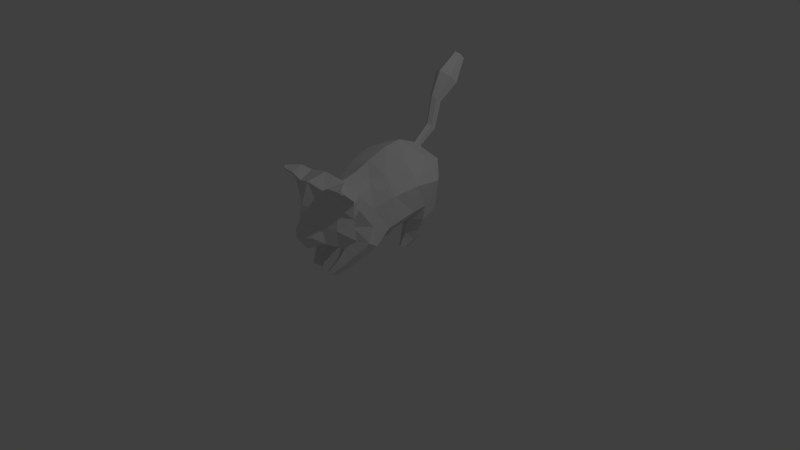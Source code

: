 # Source: Chibi_Cat.blend  (saved by Blender 2.79.0; exported with 4.5.12 LTS)
import bpy
from mathutils import Matrix  # noqa: F401  (used for matrix-valued properties, if any)

bpy.ops.wm.read_factory_settings(use_empty=True)
scene = bpy.context.scene
scene.name = 'Scene'

# ---- collections
col_collection_1 = bpy.data.collections.new('Collection 1'); scene.collection.children.link(col_collection_1)
col_collection_2 = bpy.data.collections.new('Collection 2'); scene.collection.children.link(col_collection_2)
col_collection_2.hide_render = True
col_collection_2.hide_viewport = True

# ---- world
world_world = bpy.data.worlds.new('World'); scene.world = world_world
world_world.color = (0.05088, 0.05088, 0.05088)
world_world.use_sun_shadow = False
world_world.sun_shadow_jitter_overblur = 0.0
world_world.cycles.sampling_method = 'MANUAL'

# ---- cameras
cam_camera = bpy.data.cameras.new('Camera')
cam_camera.clip_end = 100.0
cam_camera.lens = 35.0
cam_camera.sensor_width = 32.0
cam_camera.sensor_height = 18.0
cam_camera.ortho_scale = 7.314
cam_camera.dof.focus_distance = 0.0

# ---- lights
light_lamp = bpy.data.lights.new('Lamp', 'POINT')
light_lamp.transmission_factor = 0.0
light_lamp.cutoff_distance = 30.0
light_lamp.energy = 100.0
light_lamp.shadow_buffer_clip_start = 1.001
light_lamp.shadow_soft_size = 0.1
light_lamp.shadow_maximum_resolution = 0.006
light_lamp.use_absolute_resolution = True

# ---- meshes
me_cylinder = bpy.data.meshes.new('Cylinder')
me_cylinder.from_pydata([(0.2464, 0.04465, -0.1993), (0.3943, 0.4708, 0.6804), (0.3104, 0.01052, -0.1993), (0.6098, 0.2668, 0.7226), (0.3116, -0.05754, -0.1993), (0.5737, 0.07108, 0.4224), (0.2394, -0.09124, -0.1994), (0.3623, -0.03844, 0.2117), (0.1721, -0.0576, -0.1993), (0.1819, 0.01052, -0.1993), (0.2616, 0.1998, -0.05286), (0.3913, 0.1417, -0.06001), (0.3953, 0.02587, -0.07454), (0.2357, -0.0292, -0.0851), (0.1076, 0.02959, -0.08339), (0.1289, 0.144, -0.06698), (0.3439, -0.5429, 0.1367), (0.1696, -1.128, -0.2366), (0.2268, -1.154, -0.2167), (0.2275, -1.206, -0.1771), (0.1703, -1.228, -0.1499), (0.1124, -1.198, -0.1619), (0.1123, -1.154, -0.2168), (0.6145, -0.5705, 0.3422), (0.2782, -0.91, 0.3776), (0.4388, -0.6881, 0.5859), (0.329, -0.2111, 0.1627), (0.6387, -0.1665, 0.4373), (0.1078, -0.8284, -0.01415), (0.1096, -0.9664, 0.1576), (0.2607, -0.9719, 0.2179), (0.5566, -0.8542, 0.2169), (0.6019, -0.7592, 0.1593), (0.3771, -0.7543, -0.003358), (0.2732, 0.3743, 0.2715), (0.5238, 0.2829, 0.3016), (0.5381, 0.0696, 0.2317), (0.2588, -0.01895, 0.04265), (0.06972, 0.07688, 0.06068), (0.08459, 0.2853, 0.2024), (0.5692, -0.4376, 0.7064), (0.3094, -0.6381, 0.8232), (0.6526, -0.122, 0.772), (0.4501, -0.1312, 1.013), (0.0359, 0.3667, 1.048), (0.04816, 0.4078, 1.006), (0.4306, 0.1876, 1.02), (0.3867, 0.4412, 0.915), (0.06062, 0.6036, 1.241), (0.06384, 0.6592, 1.189), (0.0751, 0.6796, 1.591), (0.07522, 0.7443, 1.53), (0.1523, 0.8406, 1.861), (0.1523, 0.961, 1.747), (0.07827, 1.091, 2.08), (0.07827, 1.153, 2.021), (0.3036, -0.8056, 0.7703), (0.5474, -1.069, 0.7878), (0.433, -1.16, 0.2174), (0.6189, -1.086, 0.3507), (0.3498, -1.089, 1.021), (0.2336, -1.349, 0.5124), (0.4207, -1.249, 0.4717), (0.29, -1.337, 0.2967), (0.4775, -1.219, 0.7624), (0.2466, -1.323, 0.9702), (0.1896, -1.468, 0.3904), (0.2199, -1.351, 0.7622), (0.528, -1.058, 0.5961), (0.4067, -1.224, 0.6476), (0.6512, -1.139, 0.8855), (0.4768, -1.157, 1.068), (0.524, -1.229, 0.9234), (0.3955, -1.339, 1.035), (0.675, -1.29, 1.022), (0.6197, -1.308, 1.071), (0.6566, -1.314, 1.017), (0.599, -1.342, 1.053), (0.5064, -0.7455, 0.3869), (0.3497, -0.8509, 0.5961), (0.3738, -0.4359, 0.9407), (0.4433, 0.2158, 0.08708), (0.4513, 0.06181, 0.05087), (0.2447, -0.006375, -0.02966), (0.09277, 0.06692, -0.02155), (0.1115, 0.2182, 0.04397), (0.2661, 0.287, 0.07964), (0.2408, -0.9465, -0.1486), (0.3298, -0.8048, -0.05131), (0.4596, -0.8652, 0.008234), (0.3413, -0.9883, -0.1106), (0.4601, -0.9626, 0.08879), (0.351, -1.08, -0.04307), (0.2759, -1.03, 0.1296), (0.2519, -1.125, -0.008292), (0.1395, -0.9967, 0.08421), (0.15, -1.08, -0.0416), (0.1144, -0.8473, -0.02525), (0.1312, -0.9903, -0.1126), (-0.2464, 0.04465, -0.1993), (-0.3943, 0.4708, 0.6804), (-0.3104, 0.01052, -0.1993), (-0.6098, 0.2668, 0.7226), (-0.3116, -0.05754, -0.1993), (-0.5737, 0.07108, 0.4224), (-0.2394, -0.09124, -0.1994), (-0.3623, -0.03844, 0.2117), (-0.1721, -0.0576, -0.1993), (-0.1819, 0.01052, -0.1993), (-0.2616, 0.1998, -0.05286), (-0.3913, 0.1417, -0.06001), (-0.3953, 0.02587, -0.07454), (-0.2357, -0.0292, -0.0851), (-0.1076, 0.02959, -0.08339), (-0.1289, 0.144, -0.06698), (-0.3439, -0.5429, 0.1367), (-0.1696, -1.128, -0.2366), (-0.2268, -1.154, -0.2167), (-0.2275, -1.206, -0.1771), (-0.1703, -1.228, -0.1499), (-0.1124, -1.198, -0.1619), (-0.1123, -1.154, -0.2168), (-0.6145, -0.5705, 0.3422), (-0.2782, -0.91, 0.3776), (-0.4388, -0.6881, 0.5859), (-0.329, -0.2111, 0.1627), (-0.6387, -0.1665, 0.4373), (-0.1078, -0.8284, -0.01415), (-0.1096, -0.9664, 0.1576), (-0.2607, -0.9719, 0.2179), (-0.5566, -0.8542, 0.2169), (-0.6019, -0.7592, 0.1593), (-0.3771, -0.7543, -0.003358), (-0.2732, 0.3743, 0.2715), (-0.5238, 0.2829, 0.3016), (-0.5381, 0.0696, 0.2317), (-0.2588, -0.01895, 0.04265), (-0.06972, 0.07688, 0.06068), (-0.08459, 0.2853, 0.2024), (-0.5692, -0.4376, 0.7064), (-0.3094, -0.6381, 0.8232), (-0.6526, -0.122, 0.772), (-0.4501, -0.1312, 1.013), (-0.0359, 0.3667, 1.048), (-0.04816, 0.4078, 1.006), (-0.4306, 0.1876, 1.02), (-0.3867, 0.4412, 0.915), (-0.06062, 0.6036, 1.241), (-0.06384, 0.6592, 1.189), (-0.0751, 0.6796, 1.591), (-0.07522, 0.7443, 1.53), (-0.1523, 0.8406, 1.861), (-0.1523, 0.961, 1.747), (-0.07827, 1.091, 2.08), (-0.07827, 1.153, 2.021), (-0.3036, -0.8056, 0.7703), (-0.5474, -1.069, 0.7878), (-0.433, -1.16, 0.2174), (-0.6189, -1.086, 0.3507), (-0.3498, -1.089, 1.021), (-0.2336, -1.349, 0.5124), (-0.4207, -1.249, 0.4717), (-0.29, -1.337, 0.2967), (-0.4775, -1.219, 0.7624), (-0.2466, -1.323, 0.9702), (-0.1896, -1.468, 0.3904), (-0.2199, -1.351, 0.7622), (-0.528, -1.058, 0.5961), (-0.4067, -1.224, 0.6476), (-0.6512, -1.139, 0.8855), (-0.4768, -1.157, 1.068), (-0.524, -1.229, 0.9234), (-0.3955, -1.339, 1.035), (-0.675, -1.29, 1.022), (-0.6197, -1.308, 1.071), (-0.6566, -1.314, 1.017), (-0.599, -1.342, 1.053), (0.0, 0.07934, 0.1385), (0.0, 0.4561, 0.5095), (0.0, -0.5236, 0.08841), (0.0, -0.9591, 0.2918), (0.0, -0.7381, 0.03991), (0.0, -0.2066, 0.05949), (0.0, -0.6496, 0.9455), (0.0, -0.1723, 1.141), (0.0, 0.431, 0.9862), (0.0, 0.3466, 1.069), (0.0, 0.485, 0.7672), (0.0, 0.08611, 1.175), (0.0, 0.6899, 1.163), (0.0, 0.5766, 1.268), (0.0, 0.7802, 1.5), (0.0, 0.6482, 1.621), (0.0, 1.028, 1.692), (0.0, 0.7821, 1.918), (0.0, 1.188, 1.993), (0.0, 1.06, 2.11), (0.0, -0.8541, 0.8886), (0.0, -1.102, 1.083), (0.0, -1.203, 0.1527), (0.0, -1.38, 1.039), (0.0, -1.478, 0.7667), (0.0, -1.483, 0.5327), (0.0, -1.432, 0.1825), (0.0, -1.577, 0.3784), (-0.5064, -0.7455, 0.3869), (-0.3497, -0.8509, 0.5961), (-0.3738, -0.4359, 0.9407), (0.0, -0.4474, 1.031), (-0.4433, 0.2158, 0.08708), (-0.4513, 0.06181, 0.05087), (-0.2447, -0.006375, -0.02966), (-0.09277, 0.06692, -0.02155), (-0.1115, 0.2182, 0.04397), (-0.2661, 0.287, 0.07964), (-0.2408, -0.9465, -0.1486), (-0.3298, -0.8048, -0.05131), (-0.4596, -0.8652, 0.008234), (-0.3413, -0.9883, -0.1106), (-0.4601, -0.9626, 0.08879), (-0.351, -1.08, -0.04307), (-0.2759, -1.03, 0.1296), (-0.2519, -1.125, -0.008292), (-0.1395, -0.9967, 0.08421), (-0.15, -1.08, -0.0416), (-0.1144, -0.8473, -0.02525), (-0.1312, -0.9903, -0.1126)], [], [(34, 1, 3, 35), (35, 3, 5, 36), (36, 5, 7, 37), (37, 7, 177, 38), (38, 177, 178, 39), (39, 178, 1, 34), (0, 2, 4, 6, 8, 9), (9, 15, 10, 0), (8, 14, 15, 9), (6, 13, 14, 8), (4, 12, 13, 6), (2, 11, 12, 4), (0, 10, 11, 2), (182, 177, 7, 26), (17, 18, 19, 20, 21, 22), (29, 180, 181, 28), (91, 31, 30, 93), (93, 30, 29, 95), (97, 28, 33, 88), (89, 32, 31, 91), (95, 29, 28, 97), (33, 16, 23, 32), (28, 181, 16, 33), (30, 24, 180, 29), (26, 27, 23, 16), (181, 179, 16), (7, 5, 27, 26), (179, 182, 26, 16), (18, 90, 92, 19), (20, 94, 96, 21), (22, 98, 87, 17), (17, 87, 90, 18), (19, 92, 94, 20), (21, 96, 98, 22), (85, 39, 34, 86), (84, 38, 39, 85), (83, 37, 38, 84), (82, 36, 37, 83), (81, 35, 36, 82), (86, 34, 35, 81), (80, 43, 184, 208), (40, 42, 43, 80), (23, 27, 42, 40), (43, 42, 3, 46), (5, 3, 42, 27), (43, 46, 188, 184), (186, 188, 46, 44), (1, 178, 187, 47), (45, 44, 46, 47), (45, 47, 187, 185), (44, 45, 49, 48), (1, 47, 46, 3), (45, 185, 189, 49), (186, 44, 48, 190), (190, 48, 50, 192), (48, 49, 51, 50), (49, 189, 191, 51), (192, 50, 52, 194), (50, 51, 53, 52), (51, 191, 193, 53), (194, 52, 54, 196), (52, 53, 55, 54), (53, 193, 195, 55), (195, 196, 54, 55), (183, 197, 56, 41), (199, 58, 63, 203), (63, 58, 59, 62), (68, 69, 62, 59), (200, 65, 60, 198), (57, 64, 69, 68), (66, 61, 202, 204), (67, 201, 202, 61), (201, 67, 65, 200), (69, 64, 65, 67), (66, 204, 203, 63), (62, 61, 66, 63), (60, 57, 56), (58, 199, 180, 24), (59, 58, 24), (61, 62, 69, 67), (73, 72, 76, 77), (57, 60, 71, 70), (60, 65, 73, 71), (65, 64, 72, 73), (72, 70, 74, 76), (71, 73, 77, 75), (75, 77, 76, 74), (70, 71, 75, 74), (198, 60, 56, 197), (24, 30, 31, 78), (68, 59, 24, 79), (23, 78, 31, 32), (79, 56, 57, 68), (79, 24, 78, 25), (25, 41, 56, 79), (64, 57, 70, 72), (23, 40, 25, 78), (80, 41, 25, 40), (208, 183, 41, 80), (10, 86, 81, 11), (11, 81, 82, 12), (12, 82, 83, 13), (13, 83, 84, 14), (14, 84, 85, 15), (15, 85, 86, 10), (88, 89, 90, 87), (89, 91, 92, 90), (91, 93, 94, 92), (93, 95, 96, 94), (95, 97, 98, 96), (97, 88, 87, 98), (88, 33, 32, 89), (133, 134, 102, 100), (134, 135, 104, 102), (135, 136, 106, 104), (136, 137, 177, 106), (137, 138, 178, 177), (138, 133, 100, 178), (99, 108, 107, 105, 103, 101), (108, 99, 109, 114), (107, 108, 114, 113), (105, 107, 113, 112), (103, 105, 112, 111), (101, 103, 111, 110), (99, 101, 110, 109), (182, 125, 106, 177), (116, 121, 120, 119, 118, 117), (128, 127, 181, 180), (219, 221, 129, 130), (221, 223, 128, 129), (225, 216, 132, 127), (217, 219, 130, 131), (223, 225, 127, 128), (132, 131, 122, 115), (127, 132, 115, 181), (129, 128, 180, 123), (125, 115, 122, 126), (181, 115, 179), (106, 125, 126, 104), (179, 115, 125, 182), (117, 118, 220, 218), (119, 120, 224, 222), (121, 116, 215, 226), (116, 117, 218, 215), (118, 119, 222, 220), (120, 121, 226, 224), (213, 214, 133, 138), (212, 213, 138, 137), (211, 212, 137, 136), (210, 211, 136, 135), (209, 210, 135, 134), (214, 209, 134, 133), (207, 208, 184, 142), (139, 207, 142, 141), (122, 139, 141, 126), (142, 145, 102, 141), (104, 126, 141, 102), (142, 184, 188, 145), (186, 143, 145, 188), (100, 146, 187, 178), (144, 146, 145, 143), (144, 185, 187, 146), (143, 147, 148, 144), (100, 102, 145, 146), (144, 148, 189, 185), (186, 190, 147, 143), (190, 192, 149, 147), (147, 149, 150, 148), (148, 150, 191, 189), (192, 194, 151, 149), (149, 151, 152, 150), (150, 152, 193, 191), (194, 196, 153, 151), (151, 153, 154, 152), (152, 154, 195, 193), (195, 154, 153, 196), (183, 140, 155, 197), (199, 203, 162, 157), (162, 161, 158, 157), (167, 158, 161, 168), (200, 198, 159, 164), (156, 167, 168, 163), (165, 204, 202, 160), (166, 160, 202, 201), (201, 200, 164, 166), (168, 166, 164, 163), (165, 162, 203, 204), (161, 162, 165, 160), (159, 155, 156), (157, 123, 180, 199), (158, 123, 157), (160, 166, 168, 161), (172, 176, 175, 171), (156, 169, 170, 159), (159, 170, 172, 164), (164, 172, 171, 163), (171, 175, 173, 169), (170, 174, 176, 172), (174, 173, 175, 176), (169, 173, 174, 170), (198, 197, 155, 159), (123, 205, 130, 129), (167, 206, 123, 158), (122, 131, 130, 205), (206, 167, 156, 155), (206, 124, 205, 123), (124, 206, 155, 140), (163, 171, 169, 156), (122, 205, 124, 139), (207, 139, 124, 140), (208, 207, 140, 183), (109, 110, 209, 214), (110, 111, 210, 209), (111, 112, 211, 210), (112, 113, 212, 211), (113, 114, 213, 212), (114, 109, 214, 213), (216, 215, 218, 217), (217, 218, 220, 219), (219, 220, 222, 221), (221, 222, 224, 223), (223, 224, 226, 225), (225, 226, 215, 216), (216, 217, 131, 132)])
_ca = me_cylinder.color_attributes.new('Col', 'BYTE_COLOR', 'CORNER')
_ca.data.foreach_set('color', [1.0, 1.0, 1.0, 1.0, 1.0, 1.0, 1.0, 1.0, 1.0, 1.0, 1.0, 1.0, 1.0, 1.0, 1.0, 1.0, 1.0, 1.0, 1.0, 1.0, 1.0, 1.0, 1.0, 1.0, 1.0, 1.0, 1.0, 1.0, 1.0, 1.0, 1.0, 1.0, 1.0, 1.0, 1.0, 1.0, 1.0, 1.0, 1.0, 1.0, 1.0, 1.0, 1.0, 1.0, 1.0, 1.0, 1.0, 1.0, 1.0, 1.0, 1.0, 1.0, 1.0, 1.0, 1.0, 1.0, 1.0, 1.0, 1.0, 1.0, 1.0, 1.0, 1.0, 1.0, 1.0, 1.0, 1.0, 1.0, 1.0, 1.0, 1.0, 1.0, 1.0, 1.0, 1.0, 1.0, 1.0, 1.0, 1.0, 1.0, 1.0, 1.0, 1.0, 1.0, 1.0, 1.0, 1.0, 1.0, 1.0, 1.0, 1.0, 1.0, 1.0, 1.0, 1.0, 1.0, 1.0, 1.0, 1.0, 1.0, 1.0, 1.0, 1.0, 1.0, 1.0, 1.0, 1.0, 1.0, 1.0, 1.0, 1.0, 1.0, 1.0, 1.0, 1.0, 1.0, 1.0, 1.0, 1.0, 1.0, 1.0, 1.0, 1.0, 1.0, 1.0, 1.0, 1.0, 1.0, 1.0, 1.0, 1.0, 1.0, 1.0, 1.0, 1.0, 1.0, 1.0, 1.0, 1.0, 1.0, 1.0, 1.0, 1.0, 1.0, 1.0, 1.0, 1.0, 1.0, 1.0, 1.0, 1.0, 1.0, 1.0, 1.0, 1.0, 1.0, 1.0, 1.0, 1.0, 1.0, 1.0, 1.0, 1.0, 1.0, 1.0, 1.0, 1.0, 1.0, 1.0, 1.0, 1.0, 1.0, 1.0, 1.0, 1.0, 1.0, 1.0, 1.0, 1.0, 1.0, 1.0, 1.0, 1.0, 1.0, 1.0, 1.0, 1.0, 1.0, 1.0, 1.0, 1.0, 1.0, 1.0, 1.0, 1.0, 1.0, 1.0, 1.0, 1.0, 1.0, 1.0, 1.0, 1.0, 1.0, 1.0, 1.0, 1.0, 1.0, 1.0, 1.0, 1.0, 1.0, 1.0, 1.0, 1.0, 1.0, 1.0, 1.0, 1.0, 1.0, 1.0, 1.0, 1.0, 1.0, 1.0, 1.0, 1.0, 1.0, 1.0, 1.0, 1.0, 1.0, 1.0, 1.0, 1.0, 1.0, 1.0, 1.0, 1.0, 1.0, 1.0, 1.0, 1.0, 1.0, 1.0, 1.0, 1.0, 1.0, 1.0, 1.0, 1.0, 1.0, 1.0, 1.0, 1.0, 1.0, 1.0, 1.0, 1.0, 1.0, 1.0, 1.0, 1.0, 1.0, 1.0, 1.0, 1.0, 1.0, 1.0, 1.0, 1.0, 1.0, 1.0, 1.0, 1.0, 1.0, 1.0, 1.0, 1.0, 1.0, 1.0, 1.0, 1.0, 1.0, 1.0, 1.0, 1.0, 1.0, 1.0, 1.0, 1.0, 1.0, 1.0, 1.0, 1.0, 1.0, 1.0, 1.0, 1.0, 1.0, 1.0, 1.0, 1.0, 1.0, 1.0, 1.0, 1.0, 1.0, 1.0, 1.0, 1.0, 1.0, 1.0, 1.0, 1.0, 1.0, 1.0, 1.0, 1.0, 1.0, 1.0, 1.0, 1.0, 1.0, 1.0, 1.0, 1.0, 1.0, 1.0, 1.0, 1.0, 1.0, 1.0, 1.0, 1.0, 1.0, 1.0, 1.0, 1.0, 1.0, 1.0, 1.0, 1.0, 1.0, 1.0, 1.0, 1.0, 1.0, 1.0, 1.0, 1.0, 1.0, 1.0, 1.0, 1.0, 1.0, 1.0, 1.0, 1.0, 1.0, 1.0, 1.0, 1.0, 1.0, 1.0, 1.0, 1.0, 1.0, 1.0, 1.0, 1.0, 1.0, 1.0, 1.0, 1.0, 1.0, 1.0, 1.0, 1.0, 1.0, 1.0, 1.0, 1.0, 1.0, 1.0, 1.0, 1.0, 1.0, 1.0, 1.0, 1.0, 1.0, 1.0, 1.0, 1.0, 1.0, 1.0, 1.0, 1.0, 1.0, 1.0, 1.0, 1.0, 1.0, 1.0, 1.0, 1.0, 1.0, 1.0, 1.0, 1.0, 1.0, 1.0, 1.0, 1.0, 1.0, 1.0, 1.0, 1.0, 1.0, 1.0, 1.0, 1.0, 1.0, 1.0, 1.0, 1.0, 1.0, 1.0, 1.0, 1.0, 1.0, 1.0, 1.0, 1.0, 1.0, 1.0, 1.0, 1.0, 1.0, 1.0, 1.0, 1.0, 1.0, 1.0, 1.0, 1.0, 1.0, 1.0, 1.0, 1.0, 1.0, 1.0, 1.0, 1.0, 1.0, 1.0, 1.0, 1.0, 1.0, 1.0, 1.0, 1.0, 1.0, 1.0, 1.0, 1.0, 1.0, 1.0, 1.0, 1.0, 1.0, 1.0, 1.0, 1.0, 1.0, 1.0, 1.0, 1.0, 1.0, 1.0, 1.0, 1.0, 1.0, 1.0, 1.0, 1.0, 1.0, 1.0, 1.0, 1.0, 1.0, 1.0, 1.0, 1.0, 1.0, 1.0, 1.0, 1.0, 1.0, 1.0, 1.0, 1.0, 1.0, 1.0, 1.0, 1.0, 1.0, 1.0, 1.0, 1.0, 1.0, 1.0, 1.0, 1.0, 1.0, 1.0, 1.0, 1.0, 1.0, 1.0, 1.0, 1.0, 1.0, 1.0, 1.0, 1.0, 1.0, 1.0, 1.0, 1.0, 1.0, 1.0, 1.0, 1.0, 1.0, 1.0, 1.0, 1.0, 1.0, 1.0, 1.0, 1.0, 1.0, 1.0, 1.0, 1.0, 1.0, 1.0, 1.0, 1.0, 1.0, 1.0, 1.0, 1.0, 1.0, 1.0, 1.0, 1.0, 1.0, 1.0, 1.0, 1.0, 1.0, 1.0, 1.0, 1.0, 1.0, 1.0, 1.0, 1.0, 1.0, 1.0, 1.0, 1.0, 1.0, 1.0, 1.0, 1.0, 1.0, 1.0, 1.0, 1.0, 1.0, 1.0, 1.0, 1.0, 1.0, 1.0, 1.0, 1.0, 1.0, 1.0, 1.0, 1.0, 1.0, 1.0, 1.0, 1.0, 1.0, 1.0, 1.0, 1.0, 1.0, 1.0, 1.0, 1.0, 1.0, 1.0, 1.0, 1.0, 1.0, 1.0, 1.0, 1.0, 1.0, 1.0, 1.0, 1.0, 1.0, 1.0, 1.0, 1.0, 1.0, 1.0, 1.0, 1.0, 1.0, 1.0, 1.0, 1.0, 1.0, 1.0, 1.0, 1.0, 1.0, 1.0, 1.0, 1.0, 1.0, 1.0, 1.0, 1.0, 1.0, 1.0, 1.0, 1.0, 1.0, 1.0, 1.0, 1.0, 1.0, 1.0, 1.0, 1.0, 1.0, 1.0, 1.0, 1.0, 1.0, 1.0, 1.0, 1.0, 1.0, 1.0, 1.0, 1.0, 1.0, 1.0, 1.0, 1.0, 1.0, 1.0, 1.0, 1.0, 1.0, 1.0, 1.0, 1.0, 1.0, 1.0, 1.0, 1.0, 1.0, 1.0, 1.0, 1.0, 1.0, 1.0, 1.0, 1.0, 1.0, 1.0, 1.0, 1.0, 1.0, 1.0, 1.0, 1.0, 1.0, 1.0, 1.0, 1.0, 1.0, 1.0, 1.0, 1.0, 1.0, 1.0, 1.0, 1.0, 1.0, 1.0, 1.0, 1.0, 1.0, 1.0, 1.0, 1.0, 1.0, 1.0, 1.0, 1.0, 1.0, 1.0, 1.0, 1.0, 1.0, 1.0, 1.0, 1.0, 1.0, 1.0, 1.0, 1.0, 1.0, 1.0, 1.0, 1.0, 1.0, 1.0, 1.0, 1.0, 1.0, 1.0, 1.0, 1.0, 1.0, 1.0, 1.0, 1.0, 1.0, 1.0, 1.0, 1.0, 1.0, 1.0, 1.0, 1.0, 1.0, 1.0, 1.0, 1.0, 1.0, 1.0, 1.0, 1.0, 1.0, 1.0, 1.0, 1.0, 1.0, 1.0, 1.0, 1.0, 1.0, 1.0, 1.0, 1.0, 1.0, 1.0, 1.0, 1.0, 1.0, 1.0, 1.0, 1.0, 1.0, 1.0, 1.0, 1.0, 1.0, 1.0, 1.0, 1.0, 1.0, 1.0, 1.0, 1.0, 1.0, 1.0, 1.0, 1.0, 1.0, 1.0, 1.0, 1.0, 1.0, 1.0, 1.0, 1.0, 1.0, 1.0, 1.0, 1.0, 1.0, 1.0, 1.0, 1.0, 1.0, 1.0, 1.0, 1.0, 1.0, 1.0, 1.0, 1.0, 1.0, 1.0, 1.0, 1.0, 1.0, 1.0, 1.0, 1.0, 1.0, 1.0, 1.0, 1.0, 1.0, 1.0, 1.0, 1.0, 1.0, 1.0, 1.0, 1.0, 1.0, 1.0, 1.0, 1.0, 1.0, 1.0, 1.0, 1.0, 1.0, 1.0, 1.0, 1.0, 1.0, 1.0, 1.0, 1.0, 1.0, 1.0, 1.0, 1.0, 1.0, 1.0, 1.0, 1.0, 1.0, 1.0, 1.0, 1.0, 1.0, 1.0, 1.0, 1.0, 1.0, 1.0, 1.0, 1.0, 1.0, 1.0, 1.0, 1.0, 1.0, 1.0, 1.0, 1.0, 1.0, 1.0, 1.0, 1.0, 1.0, 1.0, 1.0, 1.0, 1.0, 1.0, 1.0, 1.0, 1.0, 1.0, 1.0, 1.0, 1.0, 1.0, 1.0, 1.0, 1.0, 1.0, 1.0, 1.0, 1.0, 1.0, 1.0, 1.0, 1.0, 1.0, 1.0, 1.0, 1.0, 1.0, 1.0, 1.0, 1.0, 1.0, 1.0, 1.0, 1.0, 1.0, 1.0, 1.0, 1.0, 1.0, 1.0, 1.0, 1.0, 1.0, 1.0, 1.0, 1.0, 1.0, 1.0, 1.0, 1.0, 1.0, 1.0, 1.0, 1.0, 1.0, 1.0, 1.0, 1.0, 1.0, 1.0, 1.0, 1.0, 1.0, 1.0, 1.0, 1.0, 1.0, 1.0, 1.0, 1.0, 1.0, 1.0, 1.0, 1.0, 1.0, 1.0, 1.0, 1.0, 1.0, 1.0, 1.0, 1.0, 1.0, 1.0, 1.0, 1.0, 1.0, 1.0, 1.0, 1.0, 1.0, 1.0, 1.0, 1.0, 1.0, 1.0, 1.0, 1.0, 1.0, 1.0, 1.0, 1.0, 1.0, 1.0, 1.0, 1.0, 1.0, 1.0, 1.0, 1.0, 1.0, 1.0, 1.0, 1.0, 1.0, 1.0, 1.0, 1.0, 1.0, 1.0, 1.0, 1.0, 1.0, 1.0, 1.0, 1.0, 1.0, 1.0, 1.0, 1.0, 1.0, 1.0, 1.0, 1.0, 1.0, 1.0, 1.0, 1.0, 1.0, 1.0, 1.0, 1.0, 1.0, 1.0, 1.0, 1.0, 1.0, 1.0, 1.0, 1.0, 1.0, 1.0, 1.0, 1.0, 1.0, 1.0, 1.0, 1.0, 1.0, 1.0, 1.0, 1.0, 1.0, 1.0, 1.0, 1.0, 1.0, 1.0, 1.0, 1.0, 1.0, 1.0, 1.0, 1.0, 1.0, 1.0, 1.0, 1.0, 1.0, 1.0, 1.0, 1.0, 1.0, 1.0, 1.0, 1.0, 1.0, 1.0, 1.0, 1.0, 1.0, 1.0, 1.0, 1.0, 1.0, 1.0, 1.0, 1.0, 1.0, 1.0, 1.0, 1.0, 1.0, 1.0, 1.0, 1.0, 1.0, 1.0, 1.0, 1.0, 1.0, 1.0, 1.0, 1.0, 1.0, 1.0, 1.0, 1.0, 1.0, 1.0, 1.0, 1.0, 1.0, 1.0, 1.0, 1.0, 1.0, 1.0, 1.0, 1.0, 1.0, 1.0, 1.0, 1.0, 1.0, 1.0, 1.0, 1.0, 1.0, 1.0, 1.0, 1.0, 1.0, 1.0, 1.0, 1.0, 1.0, 1.0, 1.0, 1.0, 1.0, 1.0, 1.0, 1.0, 1.0, 1.0, 1.0, 1.0, 1.0, 1.0, 1.0, 1.0, 1.0, 1.0, 1.0, 1.0, 1.0, 1.0, 1.0, 1.0, 1.0, 1.0, 1.0, 1.0, 1.0, 1.0, 1.0, 1.0, 1.0, 1.0, 1.0, 1.0, 1.0, 1.0, 1.0, 1.0, 1.0, 1.0, 1.0, 1.0, 1.0, 1.0, 1.0, 1.0, 1.0, 1.0, 1.0, 1.0, 1.0, 1.0, 1.0, 1.0, 1.0, 1.0, 1.0, 1.0, 1.0, 1.0, 1.0, 1.0, 1.0, 1.0, 1.0, 1.0, 1.0, 1.0, 1.0, 1.0, 1.0, 1.0, 1.0, 1.0, 1.0, 1.0, 1.0, 1.0, 1.0, 1.0, 1.0, 1.0, 1.0, 1.0, 1.0, 1.0, 1.0, 1.0, 1.0, 1.0, 1.0, 1.0, 1.0, 1.0, 1.0, 1.0, 1.0, 1.0, 1.0, 1.0, 1.0, 1.0, 1.0, 1.0, 1.0, 1.0, 1.0, 1.0, 1.0, 1.0, 1.0, 1.0, 1.0, 1.0, 1.0, 1.0, 1.0, 1.0, 1.0, 1.0, 1.0, 1.0, 1.0, 1.0, 1.0, 1.0, 1.0, 1.0, 1.0, 1.0, 1.0, 1.0, 1.0, 1.0, 1.0, 1.0, 1.0, 1.0, 1.0, 1.0, 1.0, 1.0, 1.0, 1.0, 1.0, 1.0, 1.0, 1.0, 1.0, 1.0, 1.0, 1.0, 1.0, 1.0, 1.0, 1.0, 1.0, 1.0, 1.0, 1.0, 1.0, 1.0, 1.0, 1.0, 1.0, 1.0, 1.0, 1.0, 1.0, 1.0, 1.0, 1.0, 1.0, 1.0, 1.0, 1.0, 1.0, 1.0, 1.0, 1.0, 1.0, 1.0, 1.0, 1.0, 1.0, 1.0, 1.0, 1.0, 1.0, 1.0, 1.0, 1.0, 1.0, 1.0, 1.0, 1.0, 1.0, 1.0, 1.0, 1.0, 1.0, 1.0, 1.0, 1.0, 1.0, 1.0, 1.0, 1.0, 1.0, 1.0, 1.0, 1.0, 1.0, 1.0, 1.0, 1.0, 1.0, 1.0, 1.0, 1.0, 1.0, 1.0, 1.0, 1.0, 1.0, 1.0, 1.0, 1.0, 1.0, 1.0, 1.0, 1.0, 1.0, 1.0, 1.0, 1.0, 1.0, 1.0, 1.0, 1.0, 1.0, 1.0, 1.0, 1.0, 1.0, 1.0, 1.0, 1.0, 1.0, 1.0, 1.0, 1.0, 1.0, 1.0, 1.0, 1.0, 1.0, 1.0, 1.0, 1.0, 1.0, 1.0, 1.0, 1.0, 1.0, 1.0, 1.0, 1.0, 1.0, 1.0, 1.0, 1.0, 1.0, 1.0, 1.0, 1.0, 1.0, 1.0, 1.0, 1.0, 1.0, 1.0, 1.0, 1.0, 1.0, 1.0, 1.0, 1.0, 1.0, 1.0, 1.0, 1.0, 1.0, 1.0, 1.0, 1.0, 1.0, 1.0, 1.0, 1.0, 1.0, 1.0, 1.0, 1.0, 1.0, 1.0, 1.0, 1.0, 1.0, 1.0, 1.0, 1.0, 1.0, 1.0, 1.0, 1.0, 1.0, 1.0, 1.0, 1.0, 1.0, 1.0, 1.0, 1.0, 1.0, 1.0, 1.0, 1.0, 1.0, 1.0, 1.0, 1.0, 1.0, 1.0, 1.0, 1.0, 1.0, 1.0, 1.0, 1.0, 1.0, 1.0, 1.0, 1.0, 1.0, 1.0, 1.0, 1.0, 1.0, 1.0, 1.0, 1.0, 1.0, 1.0, 1.0, 1.0, 1.0, 1.0, 1.0, 1.0, 1.0, 1.0, 1.0, 1.0, 1.0, 1.0, 1.0, 1.0, 1.0, 1.0, 1.0, 1.0, 1.0, 1.0, 1.0, 1.0, 1.0, 1.0, 1.0, 1.0, 1.0, 1.0, 1.0, 1.0, 1.0, 1.0, 1.0, 1.0, 1.0, 1.0, 1.0, 1.0, 1.0, 1.0, 1.0, 1.0, 1.0, 1.0, 1.0, 1.0, 1.0, 1.0, 1.0, 1.0, 1.0, 1.0, 1.0, 1.0, 1.0, 1.0, 1.0, 1.0, 1.0, 1.0, 1.0, 1.0, 1.0, 1.0, 1.0, 1.0, 1.0, 1.0, 1.0, 1.0, 1.0, 1.0, 1.0, 1.0, 1.0, 1.0, 1.0, 1.0, 1.0, 1.0, 1.0, 1.0, 1.0, 1.0, 1.0, 1.0, 1.0, 1.0, 1.0, 1.0, 1.0, 1.0, 1.0, 1.0, 1.0, 1.0, 1.0, 1.0, 1.0, 1.0, 1.0, 1.0, 1.0, 1.0, 1.0, 1.0, 1.0, 1.0, 1.0, 1.0, 1.0, 1.0, 1.0, 1.0, 1.0, 1.0, 1.0, 1.0, 1.0, 1.0, 1.0, 1.0, 1.0, 1.0, 1.0, 1.0, 1.0, 1.0, 1.0, 1.0, 1.0, 1.0, 1.0, 1.0, 1.0, 1.0, 1.0, 1.0, 1.0, 1.0, 1.0, 1.0, 1.0, 1.0, 1.0, 1.0, 1.0, 1.0, 1.0, 1.0, 1.0, 1.0, 1.0, 1.0, 1.0, 1.0, 1.0, 1.0, 1.0, 1.0, 1.0, 1.0, 1.0, 1.0, 1.0, 1.0, 1.0, 1.0, 1.0, 1.0, 1.0, 1.0, 1.0, 1.0, 1.0, 1.0, 1.0, 1.0, 1.0, 1.0, 1.0, 1.0, 1.0, 1.0, 1.0, 1.0, 1.0, 1.0, 1.0, 1.0, 1.0, 1.0, 1.0, 1.0, 1.0, 1.0, 1.0, 1.0, 1.0, 1.0, 1.0, 1.0, 1.0, 1.0, 1.0, 1.0, 1.0, 1.0, 1.0, 1.0, 1.0, 1.0, 1.0, 1.0, 1.0, 1.0, 1.0, 1.0, 1.0, 1.0, 1.0, 1.0, 1.0, 1.0, 1.0, 1.0, 1.0, 1.0, 1.0, 1.0, 1.0, 1.0, 1.0, 1.0, 1.0, 1.0, 1.0, 1.0, 1.0, 1.0, 1.0, 1.0, 1.0, 1.0, 1.0, 1.0, 1.0, 1.0, 1.0, 1.0, 1.0, 1.0, 1.0, 1.0, 1.0, 1.0, 1.0, 1.0, 1.0, 1.0, 1.0, 1.0, 1.0, 1.0, 1.0, 1.0, 1.0, 1.0, 1.0, 1.0, 1.0, 1.0, 1.0, 1.0, 1.0, 1.0, 1.0, 1.0, 1.0, 1.0, 1.0, 1.0, 1.0, 1.0, 1.0, 1.0, 1.0, 1.0, 1.0, 1.0, 1.0, 1.0, 1.0, 1.0, 1.0, 1.0, 1.0, 1.0, 1.0, 1.0, 1.0, 1.0, 1.0, 1.0, 1.0, 1.0, 1.0, 1.0, 1.0, 1.0, 1.0, 1.0, 1.0, 1.0, 1.0, 1.0, 1.0, 1.0, 1.0, 1.0, 1.0, 1.0, 1.0, 1.0, 1.0, 1.0, 1.0, 1.0, 1.0, 1.0, 1.0, 1.0, 1.0, 1.0, 1.0, 1.0, 1.0, 1.0, 1.0, 1.0, 1.0, 1.0, 1.0, 1.0, 1.0, 1.0, 1.0, 1.0, 1.0, 1.0, 1.0, 1.0, 1.0, 1.0, 1.0, 1.0, 1.0, 1.0, 1.0, 1.0, 1.0, 1.0, 1.0, 1.0, 1.0, 1.0, 1.0, 1.0, 1.0, 1.0, 1.0, 1.0, 1.0, 1.0, 1.0, 1.0, 1.0, 1.0, 1.0, 1.0, 1.0, 1.0, 1.0, 1.0, 1.0, 1.0, 1.0, 1.0, 1.0, 1.0, 1.0, 1.0, 1.0, 1.0, 1.0, 1.0, 1.0, 1.0, 1.0, 1.0, 1.0, 1.0, 1.0, 1.0, 1.0, 1.0, 1.0, 1.0, 1.0, 1.0, 1.0, 1.0, 1.0, 1.0, 1.0, 1.0, 1.0, 1.0, 1.0, 1.0, 1.0, 1.0, 1.0, 1.0, 1.0, 1.0, 1.0, 1.0, 1.0, 1.0, 1.0, 1.0, 1.0, 1.0, 1.0, 1.0, 1.0, 1.0, 1.0, 1.0, 1.0, 1.0, 1.0, 1.0, 1.0, 1.0, 1.0, 1.0, 1.0, 1.0, 1.0, 1.0, 1.0, 1.0, 1.0, 1.0, 1.0, 1.0, 1.0, 1.0, 1.0, 1.0, 1.0, 1.0, 1.0, 1.0, 1.0, 1.0, 1.0, 1.0, 1.0, 1.0, 1.0, 1.0, 1.0, 1.0, 1.0, 1.0, 1.0, 1.0, 1.0, 1.0, 1.0, 1.0, 1.0, 1.0, 1.0, 1.0, 1.0, 1.0, 1.0, 1.0, 1.0, 1.0, 1.0, 1.0, 1.0, 1.0, 1.0, 1.0, 1.0, 1.0, 1.0, 1.0, 1.0, 1.0, 1.0, 1.0, 1.0, 1.0, 1.0, 1.0, 1.0, 1.0, 1.0, 1.0, 1.0, 1.0, 1.0, 1.0, 1.0, 1.0, 1.0, 1.0, 1.0, 1.0, 1.0, 1.0, 1.0, 1.0, 1.0, 1.0, 1.0, 1.0, 1.0, 1.0, 1.0, 1.0, 1.0, 1.0, 1.0, 1.0, 1.0, 1.0, 1.0, 1.0, 1.0, 1.0, 1.0, 1.0, 1.0, 1.0, 1.0, 1.0, 1.0, 1.0, 1.0, 1.0, 1.0, 1.0, 1.0, 1.0, 1.0, 1.0, 1.0, 1.0, 1.0, 1.0, 1.0, 1.0, 1.0, 1.0, 1.0, 1.0, 1.0, 1.0, 1.0, 1.0, 1.0, 1.0, 1.0, 1.0, 1.0, 1.0, 1.0, 1.0, 1.0, 1.0, 1.0, 1.0, 1.0, 1.0, 1.0, 1.0, 1.0, 1.0, 1.0, 1.0, 1.0, 1.0, 1.0, 1.0, 1.0, 1.0, 1.0, 1.0, 1.0, 1.0, 1.0, 1.0, 1.0, 1.0, 1.0, 1.0, 1.0, 1.0, 1.0, 1.0, 1.0, 1.0, 1.0, 1.0, 1.0, 1.0, 1.0, 1.0, 1.0, 1.0, 1.0, 1.0, 1.0, 1.0, 1.0, 1.0, 1.0, 1.0, 1.0, 1.0, 1.0, 1.0, 1.0, 1.0, 1.0, 1.0, 1.0, 1.0, 1.0, 1.0, 1.0, 1.0, 1.0, 1.0, 1.0, 1.0, 1.0, 1.0, 1.0, 1.0, 1.0, 1.0, 1.0, 1.0, 1.0, 1.0, 1.0, 1.0, 1.0, 1.0, 1.0, 1.0, 1.0, 1.0, 1.0, 1.0, 1.0, 1.0, 1.0, 1.0, 1.0, 1.0, 1.0, 1.0, 1.0, 1.0, 1.0, 1.0, 1.0, 1.0, 1.0, 1.0, 1.0, 1.0, 1.0, 1.0, 1.0, 1.0, 1.0, 1.0, 1.0, 1.0, 1.0, 1.0, 1.0, 1.0, 1.0, 1.0, 1.0, 1.0, 1.0, 1.0, 1.0, 1.0, 1.0, 1.0, 1.0, 1.0, 1.0, 1.0, 1.0, 1.0, 1.0, 1.0, 1.0, 1.0, 1.0, 1.0, 1.0, 1.0, 1.0, 1.0, 1.0, 1.0, 1.0, 1.0, 1.0, 1.0, 1.0, 1.0, 1.0, 1.0, 1.0, 1.0, 1.0, 1.0, 1.0, 1.0, 1.0, 1.0, 1.0, 1.0, 1.0, 1.0, 1.0, 1.0, 1.0, 1.0, 1.0, 1.0, 1.0, 1.0, 1.0, 1.0, 1.0, 1.0, 1.0, 1.0, 1.0, 1.0, 1.0, 1.0, 1.0, 1.0, 1.0, 1.0, 1.0, 1.0, 1.0, 1.0, 1.0, 1.0, 1.0, 1.0, 1.0, 1.0, 1.0, 1.0, 1.0, 1.0, 1.0, 1.0, 1.0, 1.0, 1.0, 1.0, 1.0, 1.0, 1.0, 1.0, 1.0, 1.0, 1.0, 1.0, 1.0, 1.0, 1.0, 1.0, 1.0, 1.0, 1.0, 1.0, 1.0, 1.0, 1.0, 1.0, 1.0, 1.0, 1.0, 1.0, 1.0, 1.0, 1.0, 1.0, 1.0, 1.0, 1.0, 1.0, 1.0, 1.0, 1.0, 1.0, 1.0, 1.0, 1.0, 1.0, 1.0, 1.0, 1.0, 1.0, 1.0, 1.0, 1.0, 1.0, 1.0, 1.0, 1.0, 1.0, 1.0, 1.0, 1.0, 1.0, 1.0, 1.0, 1.0, 1.0, 1.0, 1.0, 1.0, 1.0, 1.0, 1.0, 1.0, 1.0, 1.0, 1.0, 1.0, 1.0, 1.0, 1.0, 1.0, 1.0, 1.0, 1.0, 1.0, 1.0, 1.0, 1.0, 1.0, 1.0, 1.0, 1.0, 1.0, 1.0, 1.0, 1.0, 1.0, 1.0, 1.0, 1.0, 1.0, 1.0, 1.0, 1.0, 1.0, 1.0, 1.0, 1.0, 1.0, 1.0, 1.0, 1.0, 1.0, 1.0, 1.0, 1.0, 1.0, 1.0, 1.0, 1.0, 1.0, 1.0, 1.0, 1.0, 1.0, 1.0, 1.0, 1.0, 1.0, 1.0, 1.0, 1.0, 1.0, 1.0, 1.0, 1.0, 1.0, 1.0, 1.0, 1.0, 1.0, 1.0, 1.0, 1.0, 1.0, 1.0, 1.0, 1.0, 1.0, 1.0, 1.0, 1.0, 1.0, 1.0, 1.0, 1.0, 1.0, 1.0, 1.0, 1.0, 1.0, 1.0, 1.0, 1.0, 1.0, 1.0, 1.0, 1.0, 1.0, 1.0, 1.0, 1.0, 1.0, 1.0, 1.0, 1.0, 1.0, 1.0, 1.0, 1.0, 1.0, 1.0, 1.0, 1.0, 1.0, 1.0, 1.0, 1.0, 1.0, 1.0, 1.0, 1.0, 1.0, 1.0, 1.0, 1.0, 1.0, 1.0, 1.0, 1.0, 1.0, 1.0, 1.0, 1.0, 1.0, 1.0, 1.0, 1.0, 1.0, 1.0, 1.0, 1.0, 1.0, 1.0, 1.0, 1.0, 1.0, 1.0, 1.0, 1.0, 1.0, 1.0, 1.0, 1.0, 1.0, 1.0, 1.0, 1.0, 1.0, 1.0, 1.0, 1.0, 1.0, 1.0, 1.0, 1.0, 1.0, 1.0, 1.0, 1.0, 1.0, 1.0, 1.0, 1.0, 1.0, 1.0, 1.0, 1.0, 1.0, 1.0, 1.0, 1.0, 1.0, 1.0, 1.0, 1.0, 1.0, 1.0, 1.0, 1.0, 1.0, 1.0, 1.0, 1.0, 1.0, 1.0, 1.0, 1.0, 1.0, 1.0, 1.0, 1.0, 1.0, 1.0, 1.0, 1.0, 1.0, 1.0, 1.0, 1.0, 1.0, 1.0, 1.0, 1.0, 1.0, 1.0, 1.0, 1.0, 1.0, 1.0, 1.0, 1.0, 1.0, 1.0, 1.0, 1.0, 1.0, 1.0, 1.0, 1.0, 1.0, 1.0, 1.0, 1.0, 1.0, 1.0, 1.0, 1.0, 1.0, 1.0, 1.0, 1.0, 1.0, 1.0, 1.0, 1.0, 1.0, 1.0, 1.0, 1.0, 1.0, 1.0, 1.0, 1.0, 1.0, 1.0, 1.0, 1.0, 1.0, 1.0, 1.0, 1.0, 1.0, 1.0, 1.0, 1.0, 1.0, 1.0, 1.0, 1.0, 1.0, 1.0, 1.0, 1.0, 1.0, 1.0, 1.0, 1.0, 1.0, 1.0, 1.0, 1.0, 1.0, 1.0, 1.0, 1.0, 1.0, 1.0, 1.0, 1.0, 1.0, 1.0, 1.0, 1.0, 1.0, 1.0, 1.0, 1.0, 1.0, 1.0, 1.0, 1.0, 1.0, 1.0, 1.0, 1.0, 1.0, 1.0, 1.0, 1.0, 1.0, 1.0, 1.0, 1.0, 1.0, 1.0, 1.0, 1.0, 1.0, 1.0, 1.0, 1.0, 1.0, 1.0, 1.0, 1.0, 1.0, 1.0, 1.0, 1.0, 1.0, 1.0, 1.0, 1.0, 1.0, 1.0, 1.0, 1.0, 1.0, 1.0, 1.0, 1.0, 1.0, 1.0, 1.0, 1.0, 1.0, 1.0, 1.0, 1.0, 1.0, 1.0, 1.0, 1.0, 1.0, 1.0, 1.0, 1.0, 1.0, 1.0, 1.0, 1.0, 1.0, 1.0, 1.0, 1.0, 1.0, 1.0, 1.0, 1.0, 1.0, 1.0, 1.0, 1.0, 1.0, 1.0, 1.0, 1.0, 1.0, 1.0, 1.0, 1.0, 1.0, 1.0, 1.0, 1.0, 1.0, 1.0, 1.0, 1.0, 1.0, 1.0, 1.0, 1.0, 1.0, 1.0, 1.0, 1.0, 1.0, 1.0, 1.0, 1.0, 1.0, 1.0, 1.0, 1.0, 1.0, 1.0, 1.0, 1.0, 1.0, 1.0, 1.0, 1.0, 1.0, 1.0, 1.0, 1.0, 1.0, 1.0, 1.0, 1.0, 1.0, 1.0, 1.0, 1.0, 1.0, 1.0, 1.0, 1.0, 1.0, 1.0, 1.0, 1.0, 1.0, 1.0, 1.0, 1.0, 1.0, 1.0, 1.0, 1.0, 1.0, 1.0, 1.0, 1.0, 1.0, 1.0, 1.0, 1.0, 1.0, 1.0, 1.0, 1.0, 1.0, 1.0, 1.0, 1.0, 1.0, 1.0, 1.0, 1.0, 1.0, 1.0, 1.0, 1.0, 1.0, 1.0, 1.0, 1.0, 1.0, 1.0, 1.0, 1.0, 1.0, 1.0, 1.0, 1.0, 1.0, 1.0, 1.0, 1.0, 1.0, 1.0, 1.0, 1.0, 1.0, 1.0, 1.0, 1.0, 1.0, 1.0, 1.0, 1.0, 1.0, 1.0, 1.0, 1.0, 1.0, 1.0, 1.0, 1.0, 1.0, 1.0, 1.0, 1.0, 1.0, 1.0, 1.0, 1.0, 1.0, 1.0, 1.0, 1.0, 1.0, 1.0, 1.0, 1.0, 1.0, 1.0, 1.0, 1.0, 1.0, 1.0, 1.0, 1.0, 1.0, 1.0, 1.0, 1.0, 1.0, 1.0, 1.0, 1.0, 1.0, 1.0, 1.0, 1.0, 1.0, 1.0, 1.0, 1.0, 1.0, 1.0, 1.0, 1.0, 1.0, 1.0, 1.0, 1.0, 1.0, 1.0, 1.0, 1.0, 1.0, 1.0, 1.0, 1.0, 1.0, 1.0, 1.0, 1.0, 1.0, 1.0, 1.0, 1.0, 1.0, 1.0, 1.0, 1.0, 1.0, 1.0, 1.0, 1.0, 1.0, 1.0, 1.0, 1.0, 1.0, 1.0, 1.0, 1.0, 1.0, 1.0, 1.0, 1.0, 1.0, 1.0, 1.0, 1.0, 1.0, 1.0, 1.0, 1.0, 1.0, 1.0, 1.0, 1.0, 1.0, 1.0, 1.0, 1.0, 1.0, 1.0, 1.0, 1.0, 1.0, 1.0, 1.0, 1.0, 1.0, 1.0, 1.0, 1.0, 1.0, 1.0, 1.0, 1.0, 1.0, 1.0, 1.0, 1.0, 1.0, 1.0, 1.0, 1.0, 1.0, 1.0, 1.0, 1.0, 1.0, 1.0, 1.0, 1.0, 1.0, 1.0, 1.0, 1.0, 1.0, 1.0, 1.0, 1.0, 1.0, 1.0, 1.0, 1.0, 1.0, 1.0, 1.0, 1.0, 1.0, 1.0, 1.0, 1.0, 1.0, 1.0, 1.0, 1.0, 1.0, 1.0, 1.0, 1.0, 1.0, 1.0, 1.0, 1.0, 1.0, 1.0, 1.0, 1.0, 1.0, 1.0, 1.0, 1.0, 1.0, 1.0, 1.0, 1.0, 1.0, 1.0, 1.0, 1.0, 1.0, 1.0, 1.0, 1.0, 1.0, 1.0, 1.0, 1.0, 1.0, 1.0, 1.0, 1.0, 1.0, 1.0, 1.0, 1.0, 1.0, 1.0, 1.0, 1.0, 1.0, 1.0, 1.0, 1.0, 1.0, 1.0, 1.0, 1.0, 1.0, 1.0, 1.0, 1.0, 1.0, 1.0, 1.0, 1.0, 1.0, 1.0, 1.0, 1.0, 1.0, 1.0, 1.0, 1.0, 1.0, 1.0, 1.0, 1.0, 1.0, 1.0, 1.0, 1.0, 1.0, 1.0, 1.0, 1.0, 1.0, 1.0, 1.0, 1.0, 1.0, 1.0, 1.0, 1.0, 1.0, 1.0, 1.0, 1.0, 1.0, 1.0, 1.0, 1.0, 1.0, 1.0, 1.0, 1.0, 1.0, 1.0, 1.0, 1.0, 1.0, 1.0, 1.0, 1.0, 1.0, 1.0, 1.0, 1.0, 1.0, 1.0, 1.0, 1.0, 1.0, 1.0, 1.0, 1.0, 1.0, 1.0, 1.0, 1.0, 1.0, 1.0, 1.0, 1.0, 1.0, 1.0, 1.0, 1.0, 1.0, 1.0, 1.0, 1.0, 1.0, 1.0, 1.0, 1.0, 1.0, 1.0, 1.0, 1.0, 1.0, 1.0, 1.0, 1.0, 1.0, 1.0, 1.0, 1.0, 1.0, 1.0, 1.0, 1.0, 1.0, 1.0, 1.0, 1.0, 1.0, 1.0, 1.0, 1.0, 1.0, 1.0, 1.0, 1.0, 1.0, 1.0, 1.0, 1.0, 1.0, 1.0, 1.0, 1.0, 1.0, 1.0, 1.0, 1.0, 1.0, 1.0, 1.0, 1.0, 1.0, 1.0, 1.0, 1.0, 1.0, 1.0, 1.0, 1.0, 1.0, 1.0, 1.0, 1.0, 1.0, 1.0, 1.0, 1.0, 1.0, 1.0, 1.0, 1.0, 1.0, 1.0, 1.0, 1.0, 1.0, 1.0, 1.0, 1.0, 1.0, 1.0, 1.0, 1.0, 1.0, 1.0, 1.0, 1.0, 1.0, 1.0, 1.0, 1.0, 1.0, 1.0, 1.0, 1.0, 1.0, 1.0, 1.0, 1.0, 1.0, 1.0, 1.0, 1.0, 1.0, 1.0, 1.0, 1.0, 1.0, 1.0, 1.0, 1.0, 1.0, 1.0, 1.0, 1.0, 1.0, 1.0, 1.0, 1.0, 1.0, 1.0, 1.0, 1.0, 1.0, 1.0, 1.0, 1.0, 1.0, 1.0, 1.0, 1.0, 1.0, 1.0, 1.0, 1.0, 1.0, 1.0, 1.0, 1.0, 1.0, 1.0, 1.0, 1.0, 1.0, 1.0, 1.0, 1.0, 1.0, 1.0, 1.0, 1.0, 1.0, 1.0, 1.0, 1.0, 1.0, 1.0, 1.0, 1.0, 1.0, 1.0, 1.0, 1.0, 1.0, 1.0, 1.0, 1.0, 1.0, 1.0, 1.0, 1.0, 1.0, 1.0, 1.0, 1.0, 1.0, 1.0, 1.0, 1.0, 1.0, 1.0, 1.0, 1.0, 1.0, 1.0, 1.0, 1.0, 1.0, 1.0, 1.0, 1.0, 1.0, 1.0, 1.0, 1.0, 1.0, 1.0, 1.0, 1.0, 1.0, 1.0, 1.0, 1.0, 1.0, 1.0, 1.0, 1.0, 1.0, 1.0, 1.0, 1.0, 1.0, 1.0, 1.0, 1.0, 1.0, 1.0, 1.0, 1.0, 1.0, 1.0, 1.0, 1.0, 1.0, 1.0, 1.0, 1.0, 1.0, 1.0, 1.0, 1.0, 1.0, 1.0, 1.0, 1.0, 1.0, 1.0, 1.0, 1.0, 1.0, 1.0, 1.0, 1.0, 1.0, 1.0, 1.0, 1.0, 1.0, 1.0, 1.0, 1.0, 1.0, 1.0, 1.0, 1.0, 1.0, 1.0, 1.0, 1.0, 1.0, 1.0, 1.0, 1.0, 1.0, 1.0, 1.0, 1.0, 1.0, 1.0, 1.0, 1.0, 1.0, 1.0, 1.0, 1.0, 1.0, 1.0, 1.0, 1.0, 1.0, 1.0, 1.0, 1.0, 1.0, 1.0, 1.0, 1.0, 1.0, 1.0, 1.0, 1.0, 1.0, 1.0, 1.0, 1.0, 1.0, 1.0, 1.0, 1.0, 1.0, 1.0, 1.0, 1.0, 1.0, 1.0, 1.0, 1.0, 1.0, 1.0, 1.0, 1.0, 1.0, 1.0, 1.0, 1.0, 1.0, 1.0, 1.0, 1.0, 1.0, 1.0, 1.0, 1.0, 1.0, 1.0, 1.0, 1.0, 1.0, 1.0, 1.0, 1.0, 1.0, 1.0, 1.0, 1.0, 1.0, 1.0, 1.0, 1.0, 1.0, 1.0, 1.0, 1.0, 1.0, 1.0, 1.0, 1.0, 1.0, 1.0, 1.0, 1.0, 1.0, 1.0, 1.0, 1.0, 1.0, 1.0, 1.0, 1.0, 1.0, 1.0, 1.0, 1.0, 1.0, 1.0, 1.0, 1.0, 1.0, 1.0, 1.0, 1.0, 1.0, 1.0, 1.0, 1.0, 1.0, 1.0, 1.0, 1.0, 1.0, 1.0, 1.0, 1.0, 1.0, 1.0, 1.0, 1.0, 1.0, 1.0, 1.0, 1.0, 1.0, 1.0, 1.0, 1.0, 1.0, 1.0, 1.0, 1.0, 1.0, 1.0, 1.0, 1.0, 1.0, 1.0, 1.0, 1.0, 1.0, 1.0, 1.0, 1.0, 1.0, 1.0, 1.0, 1.0, 1.0, 1.0, 1.0, 1.0, 1.0, 1.0, 1.0, 1.0, 1.0, 1.0, 1.0, 1.0, 1.0, 1.0, 1.0, 1.0, 1.0, 1.0, 1.0, 1.0, 1.0, 1.0, 1.0, 1.0, 1.0, 1.0, 1.0, 1.0])
me_cylinder.use_remesh_preserve_volume = False
me_cylinder.use_remesh_preserve_attributes = False
me_cylinder.use_mirror_vertex_groups = False
me_cylinder.update()
me_plane = bpy.data.meshes.new('Plane')
me_plane.from_pydata([], [], [])
me_plane.use_remesh_preserve_volume = False
me_plane.use_remesh_preserve_attributes = False
me_plane.use_mirror_vertex_groups = False
me_plane.update()
arm_armature = bpy.data.armatures.new('Armature')  # bones are not reproduced

# ---- objects
ob_armature = bpy.data.objects.new('Armature', arm_armature)
ob_cylinder = bpy.data.objects.new('Cylinder', me_cylinder)
ob_lamp = bpy.data.objects.new('Lamp', light_lamp)
ob_camera = bpy.data.objects.new('Camera', cam_camera)
ob_plane = bpy.data.objects.new('Plane', me_plane)

# ---- transforms, parenting, visibility, modifiers, constraints
ob_armature.location = (0.0, 0.0, 0.0)
ob_armature.lineart.crease_threshold = 0.0
ob_cylinder.parent = ob_armature
ob_cylinder.location = (5.621e-17, 0.4521, 0.2532)
ob_cylinder.scale = (0.8345, 1.0, 1.0)
ob_cylinder.lineart.crease_threshold = 0.0
_vg = ob_cylinder.vertex_groups.new(name='Lower Ear.L')
for _i, _w in zip([24, 25, 41, 56, 57, 58, 59, 60, 61, 62, 63, 64, 65, 66, 67, 68, 69, 70, 71, 72, 73, 74, 75, 77, 79, 183, 197, 198, 199, 200, 201, 202, 203, 204, 208], [0.003324, 0.02032, 0.05887, 0.1632, 0.843, 0.05745, 0.1086, 0.8724, 0.1072, 0.1407, 0.05739, 0.8048, 0.6773, 0.06021, 0.249, 0.2696, 0.3577, 0.572, 0.8669, 0.9622, 0.7846, 0.0348, 0.03656, 0.07186, 0.08429, 0.03792, 0.08357, 0.1899, 0.001738, 0.1859, 0.08431, 0.04454, 0.01475, 0.03006, 0.01031]): _vg.add([_i], _w, 'REPLACE')
_vg = ob_cylinder.vertex_groups.new(name='Lower Spine')
for _i, _w in zip([1, 3, 5, 7, 16, 23, 25, 26, 27, 34, 35, 36, 37, 39, 40, 41, 42, 43, 46, 47, 56, 78, 79, 80, 81, 82, 83, 85, 86, 100, 102, 104, 106, 115, 122, 124, 125, 126, 133, 134, 135, 136, 138, 139, 140, 141, 142, 145, 146, 155, 177, 178, 179, 181, 182, 183, 184, 185, 186, 187, 188, 197, 198, 205, 206, 207, 208, 209, 210, 211, 213, 214], [0.6673, 0.7238, 0.3172, 0.119, 0.03217, 0.09934, 0.09983, 0.3978, 0.5277, 0.05137, 0.0747, 0.08936, 0.004746, 0.07048, 0.6047, 0.2508, 0.7449, 0.7844, 0.7344, 0.6636, 0.07467, 0.0177, 0.01677, 0.6636, 0.03735, 0.04468, 0.002373, 0.03524, 0.02568, 0.6673, 0.7238, 0.3172, 0.119, 0.03217, 0.09934, 0.09983, 0.3978, 0.5277, 0.05137, 0.0747, 0.08936, 0.004746, 0.07048, 0.6047, 0.2508, 0.7449, 0.7844, 0.7344, 0.6636, 0.07467, 0.0941, 0.5818, 0.09055, 0.005312, 0.3379, 0.2883, 0.6776, 0.02932, 0.01661, 0.6103, 0.5402, 0.1032, 0.02044, 0.0177, 0.01677, 0.6636, 0.5906, 0.03735, 0.04468, 0.002373, 0.03524, 0.02568]): _vg.add([_i], _w, 'REPLACE')
_vg = ob_cylinder.vertex_groups.new(name='Upper Spine')
for _i, _w in zip([0, 1, 2, 3, 4, 5, 6, 7, 8, 9, 10, 11, 12, 13, 14, 15, 16, 17, 18, 19, 20, 21, 22, 23, 24, 25, 26, 27, 28, 29, 30, 31, 32, 33, 34, 35, 36, 37, 38, 39, 40, 41, 42, 43, 44, 45, 46, 47, 56, 57, 58, 59, 60, 61, 62, 63, 64, 65, 66, 67, 68, 69, 70, 71, 72, 73, 74, 75, 76, 77, 78, 79, 80, 81, 82, 83, 84, 85, 86, 87, 88, 89, 90, 91, 92, 93, 94, 95, 96, 97, 98, 99, 100, 101, 102, 103, 104, 105, 106, 107, 108, 109, 110, 111, 112, 113, 114, 115, 116, 117, 118, 119, 120, 121, 122, 123, 124, 125, 126, 127, 128, 129, 130, 131, 132, 133, 134, 135, 136, 137, 138, 139, 140, 141, 142, 143, 144, 145, 146, 155, 156, 157, 158, 159, 160, 161, 162, 163, 164, 165, 166, 167, 168, 169, 170, 171, 172, 173, 174, 175, 176, 177, 178, 179, 180, 181, 182, 183, 184, 185, 186, 187, 188, 197, 198, 199, 200, 201, 202, 203, 204, 205, 206, 207, 208, 209, 210, 211, 212, 213, 214, 215, 216, 217, 218, 219, 220, 221, 222, 223, 224, 225, 226], [5.971e-06, 0.0001677, 0.0003049, 0.1339, 0.002339, 0.1946, 0.00338, 0.2288, 0.001887, 0.0001034, 1.072e-06, 0.0006598, 0.01081, 0.01053, 0.0009466, 1.215e-05, 0.8461, 1.0, 1.0, 1.0, 1.0, 1.0, 1.0, 0.8234, 1.0, 0.9332, 0.5109, 0.4991, 1.0, 1.0, 1.0, 0.9954, 0.9739, 0.9896, 1.596e-06, 0.01534, 0.06605, 0.06909, 0.0427, 0.0007932, 0.729, 0.9223, 0.4099, 0.3937, 0.0004656, 0.0, 0.08919, 0.0005602, 0.9986, 1.0, 1.0, 1.0, 1.0, 1.0, 1.0, 1.0, 1.0, 1.0, 1.0, 1.0, 1.0, 1.0, 1.0, 1.0, 1.0, 1.0, 1.0, 1.0, 1.0, 1.0, 0.9685, 0.9998, 0.6829, 0.007999, 0.03843, 0.03981, 0.02182, 0.0004027, 1.334e-06, 1.0, 0.9943, 0.9915, 1.0, 0.9983, 1.0, 1.0, 1.0, 1.0, 1.0, 1.0, 1.0, 5.971e-06, 0.0001677, 0.0003049, 0.1339, 0.002339, 0.1946, 0.00338, 0.2288, 0.001887, 0.0001034, 1.072e-06, 0.0006598, 0.01081, 0.01053, 0.0009466, 1.215e-05, 0.8461, 1.0, 1.0, 1.0, 1.0, 1.0, 1.0, 0.8234, 1.0, 0.9332, 0.5109, 0.4991, 1.0, 1.0, 1.0, 0.9954, 0.9739, 0.9896, 1.596e-06, 0.01534, 0.06605, 0.06909, 0.0427, 0.0007932, 0.729, 0.9223, 0.4099, 0.3937, 0.0004656, 0.0, 0.08919, 0.0005602, 0.9986, 1.0, 1.0, 1.0, 1.0, 1.0, 1.0, 1.0, 1.0, 1.0, 1.0, 1.0, 1.0, 1.0, 1.0, 1.0, 1.0, 1.0, 1.0, 1.0, 1.0, 1.0, 0.1752, 0.0003237, 0.7985, 1.0, 0.9992, 0.4846, 0.92, 0.3669, 0.0, 0.000816, 0.0, 0.1381, 0.9999, 1.0, 1.0, 1.0, 1.0, 1.0, 1.0, 1.0, 0.9685, 0.9998, 0.6829, 0.6713, 0.007999, 0.03843, 0.03981, 0.02182, 0.0004027, 1.334e-06, 1.0, 0.9943, 0.9915, 1.0, 0.9983, 1.0, 1.0, 1.0, 1.0, 1.0, 1.0, 1.0]): _vg.add([_i], _w, 'REPLACE')
_vg = ob_cylinder.vertex_groups.new(name='Head')
for _i, _w in zip([16, 23, 24, 25, 26, 29, 30, 40, 41, 43, 56, 57, 58, 59, 60, 61, 62, 63, 64, 65, 66, 67, 68, 69, 70, 71, 72, 73, 74, 75, 76, 77, 78, 79, 80, 93, 95, 115, 122, 123, 124, 125, 128, 129, 139, 140, 142, 155, 156, 157, 158, 159, 160, 161, 162, 163, 164, 165, 166, 167, 168, 169, 170, 171, 172, 173, 174, 175, 176, 180, 182, 183, 184, 197, 198, 199, 200, 201, 202, 203, 204, 205, 206, 207, 208, 221, 223], [0.0, 0.0, 0.7123, 0.2002, 0.0, 0.1909, 0.1693, 0.05957, 0.2204, 0.003561, 0.5703, 1.0, 1.0, 1.0, 1.0, 1.0, 1.0, 1.0, 1.0, 1.0, 1.0, 1.0, 1.0, 1.0, 1.0, 1.0, 1.0, 1.0, 1.0, 1.0, 1.0, 1.0, 0.0, 0.6533, 0.0841, 0.07728, 0.09265, 0.0, 0.0, 0.7123, 0.2002, 0.0, 0.1909, 0.1693, 0.05957, 0.2204, 0.003561, 0.5703, 1.0, 1.0, 1.0, 1.0, 1.0, 1.0, 1.0, 1.0, 1.0, 1.0, 1.0, 1.0, 1.0, 1.0, 1.0, 1.0, 1.0, 1.0, 1.0, 1.0, 1.0, 0.7307, 0.0, 0.2628, 0.04558, 0.5685, 1.0, 1.0, 1.0, 1.0, 1.0, 1.0, 1.0, 0.0, 0.6533, 0.0841, 0.123, 0.07728, 0.09265]): _vg.add([_i], _w, 'REPLACE')
_vg = ob_cylinder.vertex_groups.new(name='Backleg.L')
for _i, _w in zip([0, 1, 2, 3, 5, 7, 9, 10, 11, 12, 13, 14, 15, 16, 23, 26, 27, 34, 35, 36, 37, 38, 39, 40, 42, 43, 46, 47, 81, 82, 83, 84, 85, 86, 177, 178, 179, 182, 187], [0.04304, 0.2278, 0.01503, 0.1702, 0.5965, 0.7272, 0.0002784, 0.9057, 0.8471, 0.2706, 0.0805, 0.2398, 0.5177, 0.007953, 0.01717, 0.3088, 0.2445, 0.9422, 0.9015, 0.8386, 0.7656, 0.8057, 0.8918, 0.02896, 0.1421, 0.04096, 0.06829, 0.1222, 0.8743, 0.5546, 0.4231, 0.5227, 0.7048, 0.9239, 0.3764, 0.1766, 0.04016, 0.1556, 0.05934]): _vg.add([_i], _w, 'REPLACE')
_vg = ob_cylinder.vertex_groups.new(name='Foreleg.L')
for _i, _w in zip([0, 2, 4, 6, 7, 8, 9, 10, 11, 12, 13, 14, 15, 26, 36, 37, 38, 39, 81, 82, 83, 84, 85, 86, 114, 177, 182, 213], [0.9532, 0.9623, 0.9849, 1.003, 0.07482, 1.0, 0.9747, 0.4836, 0.4514, 0.6369, 0.7259, 0.7038, 0.4994, 0.01129, 0.02823, 0.2082, 0.1792, 0.002649, 0.08272, 0.3435, 0.5178, 0.4605, 0.2409, 0.04548, 0.0, 0.05643, 0.01353, 0.0]): _vg.add([_i], _w, 'REPLACE')
_vg = ob_cylinder.vertex_groups.new(name='Backarm.L')
for _i, _w in zip([5, 7, 16, 23, 24, 25, 26, 27, 28, 29, 30, 31, 32, 33, 40, 41, 56, 58, 59, 63, 68, 78, 79, 80, 87, 88, 89, 90, 91, 92, 93, 94, 95, 96, 97, 98, 115, 125, 179, 180, 181, 182, 199, 203], [0.03908, 0.06313, 1.0, 0.7851, 0.1965, 0.1537, 0.2228, 0.1739, 1.0, 0.9064, 0.9853, 1.0, 1.0, 1.0, 0.1446, 0.05051, 0.02208, 0.06223, 0.05403, 0.01394, 0.0231, 0.7253, 0.09627, 0.03273, 0.06116, 0.5893, 0.3531, 0.02921, 0.4098, 0.04816, 0.4952, 0.05777, 0.4849, 0.05942, 0.8179, 0.09151, 0.00188, 0.0006389, 1.0, 0.09628, 1.0, 0.1472, 0.041, 0.01744]): _vg.add([_i], _w, 'REPLACE')
_vg = ob_cylinder.vertex_groups.new(name='Forearm.L')
for _i, _w in zip([17, 18, 19, 20, 21, 22, 24, 28, 29, 30, 31, 32, 33, 87, 88, 89, 90, 91, 92, 93, 94, 95, 96, 97, 98, 179, 180, 181], [0.0, 0.0, 0.0, 0.0, 0.0, 0.0, 0.02039, 0.2266, 0.1988, 0.1651, 0.09853, 0.03139, 0.1351, 0.9358, 0.4848, 0.6517, 0.9638, 0.6176, 0.94, 0.5608, 0.9234, 0.5544, 0.9215, 0.359, 0.8978, 0.01629, 0.03048, 0.05897]): _vg.add([_i], _w, 'REPLACE')
_vg = ob_cylinder.vertex_groups.new(name='Lower Tail')
for _i, _w in zip([1, 3, 42, 43, 44, 45, 46, 47, 48, 49, 80, 100, 102, 141, 142, 143, 144, 145, 146, 147, 148, 178, 183, 184, 185, 186, 187, 188, 189, 190, 207, 208], [0.101, 0.07776, 0.01323, 0.07961, 0.9679, 0.9806, 0.1626, 0.2046, 0.0667, 0.4596, 0.01528, 0.101, 0.07776, 0.01323, 0.07961, 0.9679, 0.9806, 0.1626, 0.2046, 0.0667, 0.4596, 0.06951, 0.007709, 0.1717, 0.9402, 0.9518, 0.2685, 0.3874, 0.492, 0.01509, 0.01528, 0.06587]): _vg.add([_i], _w, 'REPLACE')
_vg = ob_cylinder.vertex_groups.new(name='Middle Tail')
for _i, _w in zip([48, 49, 50, 51, 53, 147, 148, 149, 150, 152, 189, 190, 191, 192, 193], [0.9342, 0.5403, 0.5041, 0.9179, 0.03541, 0.9342, 0.5403, 0.5041, 0.9179, 0.03541, 0.5072, 0.9632, 0.9365, 0.2118, 0.0784]): _vg.add([_i], _w, 'REPLACE')
_vg = ob_cylinder.vertex_groups.new(name='Tail Pole Target')
for _i, _w in zip([50, 51, 52, 53, 54, 55, 149, 150, 151, 152, 153, 154, 191, 192, 193, 194, 195, 196], [0.9924, 0.985, 0.9998, 0.9997, 1.0, 1.0, 0.9924, 0.985, 0.9998, 0.9997, 1.0, 1.0, 0.9805, 0.9977, 0.9995, 0.9999, 1.0, 1.0]): _vg.add([_i], _w, 'REPLACE')
_vg = ob_cylinder.vertex_groups.new(name='Backleg.R')
for _i, _w in zip([99, 100, 101, 102, 104, 106, 108, 109, 110, 111, 112, 113, 114, 115, 122, 125, 126, 133, 134, 135, 136, 137, 138, 139, 141, 142, 145, 146, 177, 178, 179, 182, 187, 209, 210, 211, 212, 213, 214], [0.04304, 0.2278, 0.01503, 0.1702, 0.5965, 0.7272, 0.0002784, 0.9057, 0.8471, 0.2706, 0.0805, 0.2398, 0.5177, 0.007953, 0.01717, 0.3088, 0.2445, 0.9422, 0.9015, 0.8386, 0.7656, 0.8057, 0.8918, 0.02896, 0.1421, 0.04096, 0.06829, 0.1222, 0.3764, 0.1766, 0.04016, 0.1556, 0.05934, 0.8743, 0.5546, 0.4231, 0.5227, 0.7048, 0.9239]): _vg.add([_i], _w, 'REPLACE')
_vg = ob_cylinder.vertex_groups.new(name='Foreleg.R')
for _i, _w in zip([99, 101, 103, 105, 106, 107, 108, 109, 110, 111, 112, 113, 114, 125, 135, 136, 137, 138, 177, 182, 209, 210, 211, 212, 213, 214], [0.9532, 0.9668, 0.9849, 1.003, 0.07482, 1.0, 0.9747, 0.09097, 0.1456, 0.7213, 0.9161, 0.7622, 0.4791, 0.01129, 0.02823, 0.1873, 0.1788, 0.002649, 0.05643, 0.01353, 0.07281, 0.3748, 0.5517, 0.4705, 0.2409, 0.04548]): _vg.add([_i], _w, 'REPLACE')
_vg = ob_cylinder.vertex_groups.new(name='Backarm.R')
for _i, _w in zip([16, 26, 104, 106, 115, 122, 123, 124, 125, 126, 127, 128, 129, 130, 131, 132, 139, 140, 155, 157, 158, 162, 167, 179, 180, 181, 182, 199, 203, 205, 206, 207, 215, 216, 217, 218, 219, 220, 221, 222, 223, 224, 225, 226], [0.00188, 0.0006389, 0.03908, 0.06313, 1.0, 0.7851, 0.1965, 0.1537, 0.2228, 0.1739, 1.0, 0.9064, 0.9853, 1.0, 1.0, 1.0, 0.1446, 0.05051, 0.02208, 0.06223, 0.05403, 0.01394, 0.0231, 1.0, 0.1314, 1.0, 0.1472, 0.041, 0.01744, 0.7253, 0.09627, 0.03273, 0.06116, 0.5893, 0.3531, 0.02921, 0.4098, 0.04816, 0.4952, 0.05777, 0.4849, 0.05942, 0.8179, 0.09151]): _vg.add([_i], _w, 'REPLACE')
_vg = ob_cylinder.vertex_groups.new(name='Forearm.R')
for _i, _w in zip([116, 117, 118, 119, 120, 121, 123, 127, 128, 129, 130, 131, 132, 179, 180, 181, 215, 216, 217, 218, 219, 220, 221, 222, 223, 224, 225, 226], [0.0, 0.0, 0.0, 0.0, 0.0, 0.0, 0.02039, 0.2266, 0.1988, 0.1651, 0.09853, 0.03139, 0.1351, 0.01629, 0.03048, 0.05897, 0.9358, 0.4848, 0.6517, 0.9638, 0.6176, 0.94, 0.5608, 0.9234, 0.5544, 0.9215, 0.359, 0.8978]): _vg.add([_i], _w, 'REPLACE')
_vg = ob_cylinder.vertex_groups.new(name='Ear.R')
for _i, _w in zip([65, 67, 164, 166, 197, 198, 200, 201, 202], [0.05467, 0.006966, 0.05467, 0.006966, 0.06714, 0.2231, 0.2155, 0.08087, 0.02232]): _vg.add([_i], _w, 'REPLACE')
_vg = ob_cylinder.vertex_groups.new(name='Upper Tail')
for _i, _w in zip([50, 51, 52, 53, 54, 55, 149, 150, 151, 152, 153, 154, 191, 192, 193, 194, 195, 196], [0.4961, 0.08258, 0.9755, 0.9572, 0.9989, 0.9982, 0.4961, 0.08258, 0.9755, 0.9572, 0.9989, 0.9982, 0.056, 0.7886, 0.9211, 0.9776, 0.9957, 0.9983]): _vg.add([_i], _w, 'REPLACE')
_vg = ob_cylinder.vertex_groups.new(name='Upper Ear.L')
for _i, _w in zip([57, 65, 70, 71, 72, 73, 74, 75, 76, 77], [0.04205, 0.03492, 0.4141, 0.1095, 0.01098, 0.1412, 0.9569, 0.955, 0.976, 0.9222]): _vg.add([_i], _w, 'REPLACE')
_vg = ob_cylinder.vertex_groups.new(name='Lower Ear.R')
for _i, _w in zip([123, 124, 140, 155, 156, 157, 158, 159, 160, 161, 162, 163, 164, 165, 166, 167, 168, 169, 170, 171, 172, 173, 174, 176, 183, 197, 198, 199, 200, 201, 202, 203, 204, 206, 208], [0.003324, 0.02032, 0.05887, 0.1632, 0.843, 0.05745, 0.1086, 0.8724, 0.1072, 0.1407, 0.05739, 0.8048, 0.6773, 0.06021, 0.249, 0.2696, 0.3577, 0.572, 0.8669, 0.9622, 0.7846, 0.0348, 0.03656, 0.07186, 0.03792, 0.08357, 0.1899, 0.001738, 0.1859, 0.08431, 0.04454, 0.01475, 0.03006, 0.08429, 0.01031]): _vg.add([_i], _w, 'REPLACE')
_vg = ob_cylinder.vertex_groups.new(name='Upper Ear.R')
for _i, _w in zip([156, 164, 169, 170, 171, 172, 173, 174, 175, 176], [0.04205, 0.03492, 0.4141, 0.1095, 0.01098, 0.1412, 0.9569, 0.955, 0.976, 0.9222]): _vg.add([_i], _w, 'REPLACE')
_vg = ob_cylinder.vertex_groups.new(name='Hand.L')
for _i, _w in zip([17, 18, 19, 20, 21, 22, 96, 98, 116, 117, 118, 119, 120, 121, 220, 222, 223, 224, 226], [1.0, 1.0, 1.0, 1.0, 1.0, 1.0, 0.003165, 0.002491, 0.0, 0.0, 0.0, 0.0, 0.0, 0.0, 0.0, 0.0, 0.0, 0.0, 0.002491]): _vg.add([_i], _w, 'REPLACE')
_vg = ob_cylinder.vertex_groups.new(name='Hand.R')
for _i, _w in zip([17, 22, 116, 117, 118, 119, 120, 121, 215, 224, 226], [0.0, 0.0, 1.0, 1.0, 1.0, 1.0, 1.0, 1.0, 0.001642, 0.006307, 0.09595]): _vg.add([_i], _w, 'REPLACE')
_vg = ob_cylinder.vertex_groups.new(name='Foot.L')
for _i, _w in zip([0, 2, 4, 6, 8, 9, 10, 11, 12, 13, 14, 15, 37, 38, 81, 82, 83, 84, 85, 86, 108, 112, 113, 114, 116, 117, 121, 127, 137, 211, 212, 213, 214, 215, 216, 218, 224, 225, 226], [1.0, 1.0, 1.0, 0.8522, 0.8693, 0.9985, 0.4559, 0.4539, 0.4451, 0.5189, 0.4461, 0.4595, 0.04063, 0.03574, 0.1439, 0.1496, 0.1885, 0.1929, 0.1913, 0.1568, 0.0, 0.0, 0.0, 0.0, 0.0, 0.0, 0.0, 0.0, 0.0, 0.0, 0.0, 0.0, 0.0, 0.0, 0.0, 0.0, 0.0, 0.0, 0.0]): _vg.add([_i], _w, 'REPLACE')
_vg = ob_cylinder.vertex_groups.new(name='Foot.R')
for _i, _w in zip([13, 14, 15, 17, 18, 19, 20, 21, 22, 38, 83, 84, 85, 98, 99, 101, 103, 105, 107, 108, 109, 110, 111, 112, 113, 114, 136, 137, 177, 209, 210, 211, 212, 213, 214], [0.0, 0.0, 0.0, 0.0, 0.0, 0.0, 0.0, 0.0, 0.0, 0.0, 0.0, 0.0, 0.0, 0.0, 1.0, 1.0, 1.0, 1.0, 1.0, 1.0, 0.4585, 0.4594, 0.4493, 0.4449, 0.4409, 0.4554, 0.04846, 0.03819, 1.864e-06, 0.1808, 0.1596, 0.1853, 0.1706, 0.1444, 0.1276]): _vg.add([_i], _w, 'REPLACE')
_m = ob_cylinder.modifiers.new('Triangulate', 'TRIANGULATE')
_m = ob_cylinder.modifiers.new('Armature', 'ARMATURE')
_m.object = ob_armature
ob_lamp.location = (4.076, 1.005, 5.904)
ob_lamp.rotation_euler = (0.6503, 0.05522, 1.866)
ob_lamp.lock_rotations_4d = False
ob_lamp.empty_display_type = 'ARROWS'
ob_lamp.color = (0.0, 0.0, 0.0, 0.0)
ob_lamp.lineart.crease_threshold = 0.0
ob_camera.location = (7.481, -6.508, 5.344)
ob_camera.rotation_euler = (1.109, 0.0, 0.8149)
ob_camera.lock_rotations_4d = False
ob_camera.empty_display_type = 'ARROWS'
ob_camera.color = (0.0, 0.0, 0.0, 0.0)
ob_camera.display_type = 'WIRE'
ob_camera.lineart.crease_threshold = 0.0
ob_plane.location = (0.0, 0.0, 0.0)
ob_plane.lineart.crease_threshold = 0.0

# ---- collection membership
col_collection_1.objects.link(ob_armature)
col_collection_1.objects.link(ob_cylinder)
col_collection_1.objects.link(ob_lamp)
col_collection_1.objects.link(ob_camera)
col_collection_2.objects.link(ob_plane)

# ---- scene / render settings (as saved in the file)
scene.camera = ob_camera
scene.frame_start = 1; scene.frame_end = 24; scene.frame_set(9)
scene.render.engine = 'CYCLES'
scene.render.resolution_percentage = 50
scene.render.dither_intensity = 0.0
scene.cycles.use_denoising = False
scene.cycles.samples = 128
scene.cycles.sampling_pattern = 'TABULATED_SOBOL'
scene.cycles.use_adaptive_sampling = False
scene.cycles.use_light_tree = False
scene.cycles.blur_glossy = 0.0
scene.cycles.sample_clamp_indirect = 0.0
scene.view_settings.view_transform = 'Standard'
bpy.context.view_layer.update()
